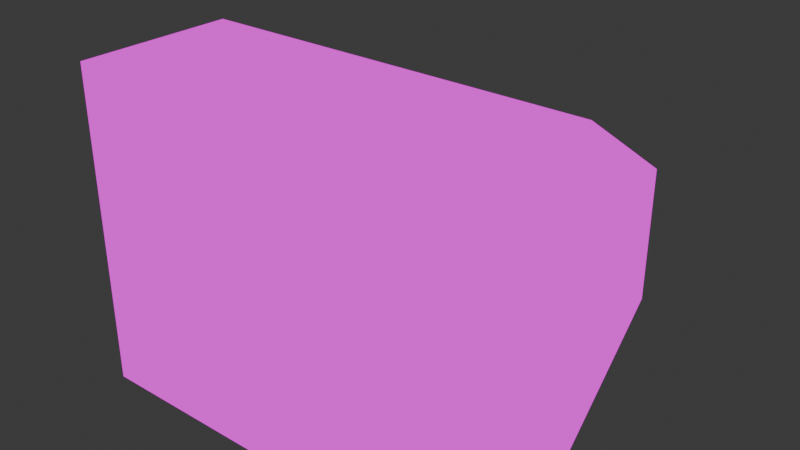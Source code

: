 # Source: tv.blend  (saved by Blender 4.4.32; exported with 4.5.12 LTS)
import bpy
from mathutils import Matrix  # noqa: F401  (used for matrix-valued properties, if any)

bpy.ops.wm.read_factory_settings(use_empty=True)
scene = bpy.context.scene
scene.name = 'Scene'

# ---- collections
col_collection = bpy.data.collections.new('Collection'); scene.collection.children.link(col_collection)

# ---- images (referenced by path relative to the original .blend; pixels are not part of the script)
import os
ASSET_DIR = os.environ.get("B2B_ASSET_DIR", "")  # directory of the original .blend (textures are referenced by path, not embedded)
HERE = os.path.dirname(os.path.abspath(__file__))  # packed textures are extracted next to this script under _unpacked/

def load_image(name, relpath, width, height, colorspace="sRGB"):
    """Load a texture the original file referenced (path relative to the .blend, or extracted next to this script)."""
    p = next((c for c in (os.path.join(HERE, relpath), os.path.join(ASSET_DIR, relpath)) if relpath and os.path.exists(c)), "")
    if p:
        img = bpy.data.images.load(p, check_existing=True)
        img.name = name
    else:  # same state as the original file: an image datablock whose file is absent (Cycles renders it pink)
        img = bpy.data.images.new(name, width, height)
        img.source = "FILE"
        img.filepath = "//" + (relpath or name)
    img.colorspace_settings.name = colorspace
    return img
img_pixeltexturegrid_64_png = load_image('PixelTextureGrid_64.png', 'tv_texture.png', 1024, 1024, 'sRGB')
img_screentexture = load_image('ScreenTexture', 'ScreenTexture.png', 1024, 1024, 'sRGB')

# ---- materials (node trees are filled in below, after node groups)
mat_m_tv = bpy.data.materials.new('m_tv')
mat_m_screen = bpy.data.materials.new('m_screen')

# ---- material node trees
mat_m_tv.use_nodes = True; mat_m_tv.node_tree.nodes.clear()
_N = mat_m_tv.node_tree.nodes; _L = mat_m_tv.node_tree.links
n0 = _N.new('ShaderNodeOutputMaterial'); n0.name = 'Material Output'; n0.location = (300, 300)
n1 = _N.new('ShaderNodeEmission'); n1.name = 'Emission'; n1.location = (10, 300)
n2 = _N.new('ShaderNodeTexImage'); n2.name = 'Image Texture'; n2.location = (-280, 275)
n2.image = img_pixeltexturegrid_64_png
n2.interpolation = 'Closest'
_L.new(n1.outputs[0], n0.inputs[0])
_L.new(n2.outputs[0], n1.inputs[0])
n0.is_active_output = True
mat_m_screen.use_nodes = True; mat_m_screen.node_tree.nodes.clear()
_N = mat_m_screen.node_tree.nodes; _L = mat_m_screen.node_tree.links
n0 = _N.new('ShaderNodeOutputMaterial'); n0.name = 'Material Output'; n0.location = (300, 300)
n1 = _N.new('ShaderNodeEmission'); n1.name = 'Emission'; n1.location = (10, 300)
n2 = _N.new('ShaderNodeTexImage'); n2.name = 'Image Texture'; n2.location = (-280, 275)
n2.image = img_screentexture
n2.interpolation = 'Closest'
_L.new(n1.outputs[0], n0.inputs[0])
_L.new(n2.outputs[0], n1.inputs[0])
n0.is_active_output = True

# ---- world
world_world = bpy.data.worlds.new('World'); scene.world = world_world
world_world.use_nodes = True; world_world.node_tree.nodes.clear()
_N = world_world.node_tree.nodes; _L = world_world.node_tree.links
n0 = _N.new('ShaderNodeOutputWorld'); n0.name = 'World Output'; n0.location = (300, 300)
n1 = _N.new('ShaderNodeBackground'); n1.name = 'Background'; n1.location = (10, 300)
n1.inputs[0].default_value = (0.05088, 0.05088, 0.05088, 1.0)
_L.new(n1.outputs[0], n0.inputs[0])
n0.is_active_output = True
world_world.color = (0.05088, 0.05088, 0.05088)
world_world.sun_shadow_jitter_overblur = 0.0

# ---- meshes
me_cube_001 = bpy.data.meshes.new('Cube.001')
me_cube_001.from_pydata([(-0.5, -0.4375, -0.375), (-0.5, -0.4375, 0.375), (-0.5, 0.625, -0.3125), (-0.5, 0.625, 0.125), (0.5, -0.4375, -0.375), (0.5, -0.4375, 0.375), (0.5, 0.625, -0.3125), (0.5, 0.625, 0.125), (-0.625, -0.5, -0.5), (-0.625, -0.5, 0.5), (0.625, -0.5, 0.5), (0.625, -0.5, -0.5), (-0.5625, -0.5, -0.4375), (-0.5625, -0.5, 0.4375), (0.5625, -0.5, 0.4375), (0.5625, -0.5, -0.4375), (-0.625, 0.0, 0.5), (-0.625, 0.0, -0.5), (0.625, 0.0, -0.5), (0.625, 0.0, 0.5), (0.0, 0.0, -0.5), (0.0, 0.0, 0.5), (0.0, -0.5, -0.5), (0.0, -0.5, 0.5), (0.0, -0.5, -0.4375), (0.0, -0.5, 0.4375), (0.0, -0.4375, -0.375), (0.0, -0.4375, 0.375), (0.0, 0.625, -0.3125), (0.0, 0.625, 0.125), (-0.3125, 0.0, -0.5), (-0.3125, -0.5, 0.5), (-0.2812, -0.5, 0.4375), (-0.25, -0.4375, 0.375), (-0.25, 0.625, -0.3125), (-0.3125, 0.0, 0.5), (-0.3125, -0.5, -0.5), (-0.2812, -0.5, -0.4375), (-0.25, -0.4375, -0.375), (-0.25, 0.625, 0.125), (0.3125, 0.0, 0.5), (0.3125, -0.5, -0.5), (0.2812, -0.5, -0.4375), (0.25, -0.4375, -0.375), (0.25, 0.625, 0.125), (0.3125, 0.0, -0.5), (0.3125, -0.5, 0.5), (0.2812, -0.5, 0.4375), (0.25, -0.4375, 0.375), (0.25, 0.625, -0.3125), (-0.5628, 0.3112, 0.3133), (-0.5628, 0.3112, -0.4066), (0.5628, 0.3112, -0.4066), (0.5628, 0.3112, 0.3133), (0.0, 0.3112, 0.3133), (-0.3125, 0.3125, -0.4375), (-0.2814, 0.3112, 0.3133), (0.2814, 0.3112, 0.3133), (0.3125, 0.3125, -0.4375), (-0.5314, 0.4681, 0.2191), (0.5314, 0.4681, 0.2191), (-0.5314, 0.4681, -0.3596), (0.5314, 0.4681, -0.3596), (0.0, 0.4681, 0.2191), (0.0, 0.5, -0.375), (-0.3125, 0.5, -0.375), (-0.2657, 0.4681, 0.2191), (0.2657, 0.4681, 0.2191), (0.3125, 0.5, -0.375), (0.0, 0.375, -0.5), (-0.3125, 0.375, -0.5), (0.3125, 0.375, -0.5), (0.0, 0.5, -0.5), (-0.3125, 0.5, -0.5), (0.3125, 0.5, -0.5), (-0.625, -0.5, 0.0), (-0.625, 0.0, 0.0), (0.625, 0.0, 0.0), (0.625, -0.5, 0.0), (-0.5625, -0.5, 0.0), (0.5625, -0.5, 0.0), (-0.5, -0.4375, 0.0), (0.5, -0.4375, 0.0), (-0.5, 0.625, -0.09375), (0.5, 0.625, -0.09375), (0.0, 0.625, -0.09375), (-0.25, 0.625, -0.09375), (0.25, 0.625, -0.09375), (0.5628, 0.3112, -0.04668), (-0.5628, 0.3112, -0.04668), (-0.5314, 0.4681, -0.07022), (0.5314, 0.4681, -0.07022)], [], [(75, 9, 16, 76), (87, 44, 7, 84), (77, 19, 10, 78), (45, 18, 11, 41), (35, 16, 9, 31), (79, 13, 9, 75), (80, 15, 11, 78), (37, 12, 8, 36), (47, 14, 10, 46), (81, 1, 13, 79), (82, 4, 15, 80), (38, 0, 12, 37), (48, 5, 14, 47), (89, 51, 17, 76), (58, 52, 18, 45), (56, 50, 16, 35), (88, 53, 19, 77), (57, 54, 21, 40), (33, 27, 25, 32), (43, 26, 24, 42), (32, 25, 23, 31), (42, 24, 22, 41), (40, 21, 23, 46), (30, 20, 22, 36), (86, 39, 29, 85), (83, 3, 39, 86), (17, 30, 36, 8), (13, 32, 31, 9), (1, 33, 32, 13), (51, 55, 30, 17), (54, 56, 35, 21), (26, 38, 37, 24), (24, 37, 36, 22), (21, 35, 31, 23), (19, 40, 46, 10), (15, 42, 41, 11), (4, 43, 42, 15), (53, 57, 40, 19), (55, 65, 73, 70), (27, 48, 47, 25), (25, 47, 46, 23), (20, 45, 41, 22), (85, 29, 44, 87), (64, 68, 74, 72), (60, 67, 57, 53), (63, 66, 56, 54), (61, 65, 55, 51), (30, 55, 70), (67, 63, 54, 57), (91, 60, 53, 88), (66, 59, 50, 56), (68, 62, 52, 58), (90, 61, 51, 89), (83, 2, 61, 90), (49, 6, 62, 68), (39, 3, 59, 66), (84, 7, 60, 91), (44, 29, 63, 67), (34, 28, 64, 65), (2, 34, 65, 61), (29, 39, 66, 63), (7, 44, 67, 60), (28, 49, 68, 64), (45, 20, 69, 71), (72, 74, 71, 69), (73, 72, 69, 70), (58, 45, 71), (65, 64, 72, 73), (68, 58, 71, 74), (70, 69, 20, 30), (6, 84, 91, 62), (3, 83, 90, 59), (59, 90, 89, 50), (62, 91, 88, 52), (28, 85, 87, 49), (2, 83, 86, 34), (34, 86, 85, 28), (52, 88, 77, 18), (50, 89, 76, 16), (5, 82, 80, 14), (0, 81, 79, 12), (14, 80, 78, 10), (12, 79, 75, 8), (18, 77, 78, 11), (49, 87, 84, 6), (8, 75, 76, 17)])
_uv = me_cube_001.uv_layers.new(name='UVMap')
_uv.uv.foreach_set('vector', [0.4375, 0.5, 0.4375, 0.625, 0.5625, 0.625, 0.5625, 0.5, 0.2812, 0.7656, 0.2812, 0.8281, 0.3438, 0.8281, 0.3438, 0.7656, 0.5625, 0.7812, 0.5625, 0.9062, 0.4375, 0.9062, 0.4375, 0.7812, 0.3281, 0.2188, 0.4062, 0.2188, 0.4062, 0.09375, 0.3281, 0.09375, 0.1719, 0.5312, 0.07812, 0.5312, 0.07812, 0.4062, 0.1719, 0.4062, 0.4375, 0.2188, 0.4375, 0.3438, 0.4219, 0.3594, 0.4219, 0.2188, 0.75, 0.2188, 0.75, 0.1094, 0.7656, 0.09375, 0.7656, 0.2188, 0.5156, 0.1094, 0.4375, 0.1094, 0.4219, 0.09375, 0.5156, 0.09375, 0.6719, 0.3438, 0.75, 0.3438, 0.7656, 0.3594, 0.6719, 0.3594, 0.4531, 0.2188, 0.4531, 0.3281, 0.4375, 0.3438, 0.4375, 0.2188, 0.7344, 0.2188, 0.7344, 0.125, 0.75, 0.1094, 0.75, 0.2188, 0.1562, 0.8594, 0.07812, 0.8594, 0.0625, 0.8438, 0.1562, 0.8438, 0.3125, 0.8906, 0.3906, 0.8906, 0.4062, 0.875, 0.3125, 0.875, 0.6406, 0.4844, 0.6406, 0.3906, 0.5625, 0.375, 0.5625, 0.5, 0.3281, 0.2969, 0.3906, 0.2969, 0.4062, 0.2188, 0.3281, 0.2188, 0.1719, 0.6094, 0.1094, 0.6094, 0.07812, 0.5312, 0.1719, 0.5312, 0.6406, 0.7656, 0.6406, 0.8594, 0.5625, 0.9062, 0.5625, 0.7812, 0.3281, 0.6094, 0.25, 0.6094, 0.25, 0.5312, 0.3281, 0.5312, 0.1562, 0.8906, 0.2344, 0.8906, 0.2344, 0.875, 0.1562, 0.875, 0.3125, 0.8594, 0.2344, 0.8594, 0.2344, 0.8438, 0.3125, 0.8438, 0.5156, 0.3438, 0.5938, 0.3438, 0.5938, 0.3594, 0.5156, 0.3594, 0.6719, 0.1094, 0.5938, 0.1094, 0.5938, 0.09375, 0.6719, 0.09375, 0.3281, 0.5312, 0.25, 0.5312, 0.25, 0.4062, 0.3281, 0.4062, 0.1719, 0.2188, 0.25, 0.2188, 0.25, 0.09375, 0.1719, 0.09375, 0.1562, 0.7656, 0.1562, 0.8281, 0.2188, 0.8281, 0.2188, 0.7656, 0.09375, 0.7656, 0.09375, 0.8281, 0.1562, 0.8281, 0.1562, 0.7656, 0.09375, 0.2188, 0.1719, 0.2188, 0.1719, 0.09375, 0.09375, 0.09375, 0.4375, 0.3438, 0.5156, 0.3438, 0.5156, 0.3594, 0.4219, 0.3594, 0.07812, 0.8906, 0.1562, 0.8906, 0.1562, 0.875, 0.0625, 0.875, 0.1094, 0.2969, 0.1719, 0.2969, 0.1719, 0.2188, 0.09375, 0.2188, 0.25, 0.6094, 0.1719, 0.6094, 0.1719, 0.5312, 0.25, 0.5312, 0.2344, 0.8594, 0.1562, 0.8594, 0.1562, 0.8438, 0.2344, 0.8438, 0.5938, 0.1094, 0.5156, 0.1094, 0.5156, 0.09375, 0.5938, 0.09375, 0.25, 0.5312, 0.1719, 0.5312, 0.1719, 0.4062, 0.25, 0.4062, 0.4219, 0.5312, 0.3281, 0.5312, 0.3281, 0.4062, 0.4219, 0.4062, 0.75, 0.1094, 0.6719, 0.1094, 0.6719, 0.09375, 0.7656, 0.09375, 0.3906, 0.8594, 0.3125, 0.8594, 0.3125, 0.8438, 0.4062, 0.8438, 0.4062, 0.6094, 0.3281, 0.6094, 0.3281, 0.5312, 0.4219, 0.5312, 0.8281, 0.4375, 0.875, 0.4531, 0.875, 0.4219, 0.8438, 0.4219, 0.2344, 0.8906, 0.3125, 0.8906, 0.3125, 0.875, 0.2344, 0.875, 0.5938, 0.3438, 0.6719, 0.3438, 0.6719, 0.3594, 0.5938, 0.3594, 0.25, 0.2188, 0.3281, 0.2188, 0.3281, 0.09375, 0.25, 0.09375, 0.2188, 0.7656, 0.2188, 0.8281, 0.2812, 0.8281, 0.2812, 0.7656, 0.8281, 0.4062, 0.9062, 0.4062, 0.9062, 0.375, 0.8281, 0.375, 0.3906, 0.6562, 0.3281, 0.6562, 0.3281, 0.6094, 0.4062, 0.6094, 0.25, 0.6562, 0.1875, 0.6562, 0.1719, 0.6094, 0.25, 0.6094, 0.1094, 0.3438, 0.1719, 0.3438, 0.1719, 0.2969, 0.1094, 0.2969, 0.75, 0.4219, 0.8281, 0.4375, 0.8438, 0.4219, 0.3281, 0.6562, 0.25, 0.6562, 0.25, 0.6094, 0.3281, 0.6094, 0.6875, 0.7656, 0.6875, 0.8281, 0.6406, 0.8594, 0.6406, 0.7656, 0.1875, 0.6562, 0.1094, 0.6562, 0.1094, 0.6094, 0.1719, 0.6094, 0.3281, 0.3438, 0.3906, 0.3438, 0.3906, 0.2969, 0.3281, 0.2969, 0.6875, 0.4844, 0.6875, 0.4062, 0.6406, 0.3906, 0.6406, 0.4844, 0.7188, 0.4688, 0.7188, 0.4219, 0.6875, 0.4062, 0.6875, 0.4844, 0.3125, 0.375, 0.375, 0.375, 0.3906, 0.3438, 0.3281, 0.3438, 0.1875, 0.7031, 0.125, 0.7031, 0.1094, 0.6562, 0.1875, 0.6562, 0.7188, 0.75, 0.7188, 0.8125, 0.6875, 0.8281, 0.6875, 0.7656, 0.3125, 0.7031, 0.25, 0.7031, 0.25, 0.6562, 0.3281, 0.6562, 0.1875, 0.375, 0.25, 0.375, 0.25, 0.3438, 0.1719, 0.3438, 0.125, 0.375, 0.1875, 0.375, 0.1719, 0.3438, 0.1094, 0.3438, 0.25, 0.7031, 0.1875, 0.7031, 0.1875, 0.6562, 0.25, 0.6562, 0.3906, 0.7031, 0.3125, 0.7031, 0.3281, 0.6562, 0.3906, 0.6562, 0.25, 0.375, 0.3125, 0.375, 0.3281, 0.3438, 0.25, 0.3438, 0.3281, 0.2188, 0.25, 0.2188, 0.25, 0.3125, 0.3281, 0.3125, 0.25, 0.3438, 0.3281, 0.3438, 0.3281, 0.3125, 0.25, 0.3125, 0.1719, 0.3438, 0.25, 0.3438, 0.25, 0.3125, 0.1719, 0.3125, 0.8281, 0.4844, 0.75, 0.4688, 0.8438, 0.4688, 0.75, 0.4062, 0.8281, 0.4062, 0.8281, 0.375, 0.75, 0.375, 0.875, 0.5, 0.8281, 0.4844, 0.8438, 0.4688, 0.875, 0.4688, 0.1719, 0.3125, 0.25, 0.3125, 0.25, 0.2188, 0.1719, 0.2188, 0.7188, 0.7031, 0.7188, 0.75, 0.6875, 0.7656, 0.6875, 0.6875, 0.7188, 0.5312, 0.7188, 0.4688, 0.6875, 0.4844, 0.6875, 0.5625, 0.6875, 0.5625, 0.6875, 0.4844, 0.6406, 0.4844, 0.6406, 0.5781, 0.6875, 0.6875, 0.6875, 0.7656, 0.6406, 0.7656, 0.6406, 0.6719, 0.2188, 0.7188, 0.2188, 0.7656, 0.2812, 0.7656, 0.2812, 0.7188, 0.09375, 0.7188, 0.09375, 0.7656, 0.1562, 0.7656, 0.1562, 0.7188, 0.1562, 0.7188, 0.1562, 0.7656, 0.2188, 0.7656, 0.2188, 0.7188, 0.6406, 0.6719, 0.6406, 0.7656, 0.5625, 0.7812, 0.5625, 0.6562, 0.6406, 0.5781, 0.6406, 0.4844, 0.5625, 0.5, 0.5625, 0.625, 0.7344, 0.3281, 0.7344, 0.2188, 0.75, 0.2188, 0.75, 0.3438, 0.4531, 0.125, 0.4531, 0.2188, 0.4375, 0.2188, 0.4375, 0.1094, 0.75, 0.3438, 0.75, 0.2188, 0.7656, 0.2188, 0.7656, 0.3594, 0.4375, 0.1094, 0.4375, 0.2188, 0.4219, 0.2188, 0.4219, 0.09375, 0.5625, 0.6562, 0.5625, 0.7812, 0.4375, 0.7812, 0.4375, 0.6562, 0.2812, 0.7188, 0.2812, 0.7656, 0.3438, 0.7656, 0.3438, 0.7188, 0.4375, 0.375, 0.4375, 0.5, 0.5625, 0.5, 0.5625, 0.375])
me_cube_001.materials.append(mat_m_tv)
me_cube_001.update()
me_cube_002 = bpy.data.meshes.new('Cube.002')
me_cube_002.from_pydata([(-0.5, -0.4375, -0.375), (-0.5, -0.4375, 0.375), (0.5, -0.4375, -0.375), (0.5, -0.4375, 0.375), (0.0, -0.4375, -0.375), (0.0, -0.4375, 0.375), (-0.25, -0.4375, 0.375), (-0.25, -0.4375, -0.375), (0.25, -0.4375, -0.375), (0.25, -0.4375, 0.375), (-0.5, -0.4375, 0.0), (0.5, -0.4375, 0.0), (0.0, -0.5, 0.0), (-0.25, -0.5, 0.0), (0.25, -0.5, 0.0), (-0.5, -0.4375, 0.1875), (0.5, -0.4375, 0.1875), (0.0, -0.5, 0.1875), (-0.25, -0.5, 0.1875), (0.25, -0.5, 0.1875), (0.5, -0.4375, -0.1875), (0.0, -0.5, -0.1875), (-0.25, -0.5, -0.1875), (0.25, -0.5, -0.1875), (-0.5, -0.4375, -0.1875)], [], [(18, 6, 1, 15), (19, 9, 5, 17), (17, 5, 6, 18), (16, 3, 9, 19), (20, 11, 14, 23), (21, 12, 13, 22), (23, 14, 12, 21), (22, 13, 10, 24), (11, 16, 19, 14), (12, 17, 18, 13), (14, 19, 17, 12), (13, 18, 15, 10), (7, 22, 24, 0), (8, 23, 21, 4), (4, 21, 22, 7), (2, 20, 23, 8)])
me_cube_002.polygons.foreach_set('use_smooth', [True] * 16)
_k = {(1, 15): 1.0, (2, 20): 1.0, (2, 8): 1.0, (1, 6): 1.0, (4, 7): 1.0, (5, 9): 1.0, (5, 6): 1.0, (0, 7): 1.0, (4, 8): 1.0, (3, 9): 1.0, (10, 24): 1.0, (11, 16): 1.0, (10, 15): 1.0, (3, 16): 1.0, (11, 20): 1.0, (0, 24): 1.0}
me_cube_002.attributes.new('crease_edge', 'FLOAT', 'EDGE').data.foreach_set('value', [_k.get((min(e.vertices), max(e.vertices)), 0.0) for e in me_cube_002.edges])
_uv = me_cube_002.uv_layers.new(name='UVMap')
_uv.uv.foreach_set('vector', [0.25, 0.75, 0.25, 1.0, 1.788e-07, 1.0, 1.788e-07, 0.75, 0.75, 0.75, 0.75, 1.0, 0.5, 1.0, 0.5, 0.75, 0.5, 0.75, 0.5, 1.0, 0.25, 1.0, 0.25, 0.75, 1.0, 0.75, 1.0, 1.0, 0.75, 1.0, 0.75, 0.75, 1.0, 0.25, 1.0, 0.5, 0.75, 0.5, 0.75, 0.25, 0.5, 0.25, 0.5, 0.5, 0.25, 0.5, 0.25, 0.25, 0.75, 0.25, 0.75, 0.5, 0.5, 0.5, 0.5, 0.25, 0.25, 0.25, 0.25, 0.5, 1.788e-07, 0.5, 1.788e-07, 0.25, 1.0, 0.5, 1.0, 0.75, 0.75, 0.75, 0.75, 0.5, 0.5, 0.5, 0.5, 0.75, 0.25, 0.75, 0.25, 0.5, 0.75, 0.5, 0.75, 0.75, 0.5, 0.75, 0.5, 0.5, 0.25, 0.5, 0.25, 0.75, 1.788e-07, 0.75, 1.788e-07, 0.5, 0.25, 2.086e-07, 0.25, 0.25, 1.788e-07, 0.25, 1.788e-07, 2.086e-07, 0.75, 2.086e-07, 0.75, 0.25, 0.5, 0.25, 0.5, 2.086e-07, 0.5, 2.086e-07, 0.5, 0.25, 0.25, 0.25, 0.25, 2.086e-07, 1.0, 2.086e-07, 1.0, 0.25, 0.75, 0.25, 0.75, 2.086e-07])
me_cube_002.materials.append(mat_m_screen)
me_cube_002.update()

# ---- objects
ob_tv = bpy.data.objects.new('Tv', me_cube_001)
ob_screen = bpy.data.objects.new('Screen', me_cube_002)

# ---- transforms, parenting, visibility, modifiers, constraints
ob_tv.location = (0.0, 0.0, 0.0)
ob_screen.parent = ob_tv
ob_screen.location = (0.0, 0.0, 0.0)
_m = ob_screen.modifiers.new('Subdivision', 'SUBSURF')

# ---- collection membership
col_collection.objects.link(ob_tv)
col_collection.objects.link(ob_screen)

# ---- scene / render settings (as saved in the file)
scene.frame_start = 1; scene.frame_end = 250; scene.frame_set(1)
scene.render.engine = 'BLENDER_EEVEE_NEXT'
bpy.context.view_layer.update()

# ---- added for rendering (the .blend has no active camera): camera
cam_auto = bpy.data.cameras.new('AutoCamera')
cam_auto.lens = 50.0
cam_auto.sensor_width = 36.0
cam_auto.clip_end = 1000.0
ob_auto_camera = bpy.data.objects.new('AutoCamera', cam_auto)
scene.collection.objects.link(ob_auto_camera)
ob_auto_camera.location = (1.81026, -2.10981, 1.44821)
ob_auto_camera.rotation_euler = (1.09748, -7.21219e-08, 0.694738)
scene.camera = ob_auto_camera
bpy.context.view_layer.update()
